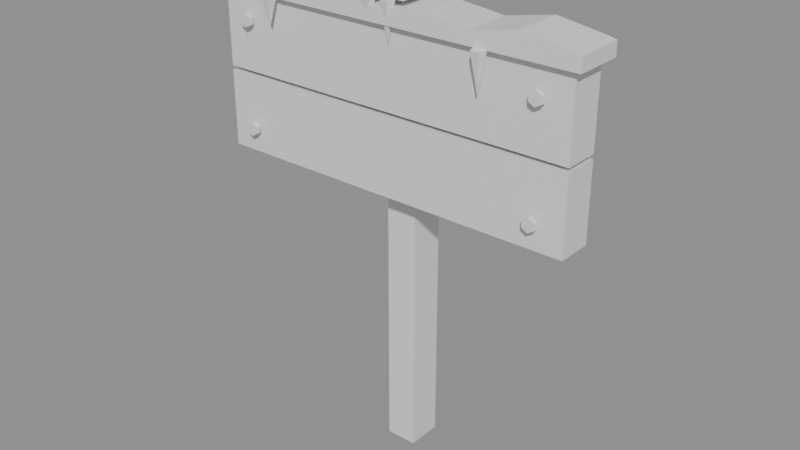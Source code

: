 # Source: Sign12.blend  (saved by Blender 5.2.44; exported with 4.5.12 LTS)
import bpy
from mathutils import Matrix  # noqa: F401  (used for matrix-valued properties, if any)

bpy.ops.wm.read_factory_settings(use_empty=True)
scene = bpy.context.scene
scene.name = 'Scene'

# ---- materials (node trees are filled in below, after node groups)
mat_signpalette = bpy.data.materials.new('SignPalette')
mat_signpalette.roughness = 0.5
mat_signsnow = bpy.data.materials.new('SignSnow')
mat_signsnow.roughness = 0.5

# ---- material node trees
mat_signpalette.use_nodes = True; mat_signpalette.node_tree.nodes.clear()
_N = mat_signpalette.node_tree.nodes; _L = mat_signpalette.node_tree.links
n0 = _N.new('ShaderNodeBsdfPrincipled'); n0.name = 'Principled BSDF'; n0.location = (-200, 100)
n0.inputs[10].default_value = 0.005
n1 = _N.new('ShaderNodeOutputMaterial'); n1.name = 'Material Output'; n1.location = (200, 100)
n2 = _N.new('ShaderNodeNormalMap'); n2.name = 'Normal Map'; n2.location = (-600, -600)
n2.label = 'Normal/Map'
n2.width = 160
n2.inputs[0].default_value = 0.0
_L.new(n0.outputs[0], n1.inputs[0])
_L.new(n2.outputs[0], n0.inputs[5])
n1.is_active_output = True
mat_signsnow.use_nodes = True; mat_signsnow.node_tree.nodes.clear()
_N = mat_signsnow.node_tree.nodes; _L = mat_signsnow.node_tree.links
n0 = _N.new('ShaderNodeBsdfPrincipled'); n0.name = 'Principled BSDF'; n0.location = (-200, 100)
n0.inputs[10].default_value = 0.005
n1 = _N.new('ShaderNodeOutputMaterial'); n1.name = 'Material Output'; n1.location = (200, 100)
n2 = _N.new('ShaderNodeNormalMap'); n2.name = 'Normal Map'; n2.location = (-600, -600)
n2.label = 'Normal/Map'
n2.width = 160
n2.inputs[0].default_value = 0.0
_L.new(n0.outputs[0], n1.inputs[0])
_L.new(n2.outputs[0], n0.inputs[5])
n1.is_active_output = True

# ---- meshes
me_cube_033 = bpy.data.meshes.new('Cube.033')
me_cube_033.from_pydata([(-0.08, 0.0, -0.04), (-0.08, 2.35, -0.04), (-0.08, 0.0, -0.22), (-0.08, 2.35, -0.22), (0.08, 0.0, -0.04), (0.08, 2.35, -0.04), (0.08, 0.0, -0.22), (0.08, 2.35, -0.22), (-0.95, 1.431, 0.09), (-0.95, 1.819, 0.09), (-0.95, 1.431, -0.09), (-0.95, 1.819, -0.09), (0.95, 1.431, 0.09), (0.95, 1.819, 0.09), (0.95, 1.431, -0.09), (0.95, 1.819, -0.09), (-0.95, 1.841, 0.09), (-0.95, 2.229, 0.09), (-0.95, 1.841, -0.09), (-0.95, 2.229, -0.09), (0.95, 1.841, 0.09), (0.95, 2.229, 0.09), (0.95, 1.841, -0.09), (0.95, 2.229, -0.09), (-0.8, 1.594, 0.105), (-0.8, 1.594, 0.13), (-0.7697, 1.577, 0.105), (-0.7697, 1.577, 0.13), (-0.7697, 1.542, 0.105), (-0.7697, 1.542, 0.13), (-0.8, 1.524, 0.105), (-0.8, 1.524, 0.13), (-0.8303, 1.542, 0.105), (-0.8303, 1.542, 0.13), (-0.8303, 1.577, 0.105), (-0.8303, 1.577, 0.13), (-0.8, 2.136, 0.105), (-0.8, 2.136, 0.13), (-0.7697, 2.118, 0.105), (-0.7697, 2.118, 0.13), (-0.7697, 2.083, 0.105), (-0.7697, 2.083, 0.13), (-0.8, 2.066, 0.105), (-0.8, 2.066, 0.13), (-0.8303, 2.083, 0.105), (-0.8303, 2.083, 0.13), (-0.8303, 2.118, 0.105), (-0.8303, 2.118, 0.13), (0.8, 1.594, 0.105), (0.8, 1.594, 0.13), (0.8303, 1.577, 0.105), (0.8303, 1.577, 0.13), (0.8303, 1.542, 0.105), (0.8303, 1.542, 0.13), (0.8, 1.524, 0.105), (0.8, 1.524, 0.13), (0.7697, 1.542, 0.105), (0.7697, 1.542, 0.13), (0.7697, 1.577, 0.105), (0.7697, 1.577, 0.13), (0.8, 2.136, 0.105), (0.8, 2.136, 0.13), (0.8303, 2.118, 0.105), (0.8303, 2.118, 0.13), (0.8303, 2.083, 0.105), (0.8303, 2.083, 0.13), (0.8, 2.066, 0.105), (0.8, 2.066, 0.13), (0.7697, 2.083, 0.105), (0.7697, 2.083, 0.13), (0.7697, 2.118, 0.105), (0.7697, 2.118, 0.13)], [], [(0, 1, 3, 2), (2, 3, 7, 6), (6, 7, 5, 4), (4, 5, 1, 0), (2, 6, 4, 0), (7, 3, 1, 5), (8, 9, 11, 10), (10, 11, 15, 14), (14, 15, 13, 12), (12, 13, 9, 8), (10, 14, 12, 8), (15, 11, 9, 13), (16, 17, 19, 18), (18, 19, 23, 22), (22, 23, 21, 20), (20, 21, 17, 16), (18, 22, 20, 16), (23, 19, 17, 21), (24, 25, 27, 26), (26, 27, 29, 28), (28, 29, 31, 30), (30, 31, 33, 32), (27, 25, 35, 33, 31, 29), (32, 33, 35, 34), (34, 35, 25, 24), (24, 26, 28, 30, 32, 34), (36, 37, 39, 38), (38, 39, 41, 40), (40, 41, 43, 42), (42, 43, 45, 44), (39, 37, 47, 45, 43, 41), (44, 45, 47, 46), (46, 47, 37, 36), (36, 38, 40, 42, 44, 46), (48, 49, 51, 50), (50, 51, 53, 52), (52, 53, 55, 54), (54, 55, 57, 56), (51, 49, 59, 57, 55, 53), (56, 57, 59, 58), (58, 59, 49, 48), (48, 50, 52, 54, 56, 58), (60, 61, 63, 62), (62, 63, 65, 64), (64, 65, 67, 66), (66, 67, 69, 68), (63, 61, 71, 69, 67, 65), (68, 69, 71, 70), (70, 71, 61, 60), (60, 62, 64, 66, 68, 70)])
_uv = me_cube_033.uv_layers.new(name='PaletteUV')
_uv.uv.foreach_set('vector', [0.6562, 0.5, 0.6562, 0.5, 0.6562, 0.5, 0.6562, 0.5, 0.6562, 0.5, 0.6562, 0.5, 0.6562, 0.5, 0.6562, 0.5, 0.6562, 0.5, 0.6562, 0.5, 0.6562, 0.5, 0.6562, 0.5, 0.6562, 0.5, 0.6562, 0.5, 0.6562, 0.5, 0.6562, 0.5, 0.6562, 0.5, 0.6562, 0.5, 0.6562, 0.5, 0.6562, 0.5, 0.6562, 0.5, 0.6562, 0.5, 0.6562, 0.5, 0.6562, 0.5, 0.7188, 0.5, 0.7188, 0.5, 0.7188, 0.5, 0.7188, 0.5, 0.7188, 0.5, 0.7188, 0.5, 0.7188, 0.5, 0.7188, 0.5, 0.7188, 0.5, 0.7188, 0.5, 0.7188, 0.5, 0.7188, 0.5, 0.7188, 0.5, 0.7188, 0.5, 0.7188, 0.5, 0.7188, 0.5, 0.7188, 0.5, 0.7188, 0.5, 0.7188, 0.5, 0.7188, 0.5, 0.7188, 0.5, 0.7188, 0.5, 0.7188, 0.5, 0.7188, 0.5, 0.6562, 0.5, 0.6562, 0.5, 0.6562, 0.5, 0.6562, 0.5, 0.6562, 0.5, 0.6562, 0.5, 0.6562, 0.5, 0.6562, 0.5, 0.6562, 0.5, 0.6562, 0.5, 0.6562, 0.5, 0.6562, 0.5, 0.6562, 0.5, 0.6562, 0.5, 0.6562, 0.5, 0.6562, 0.5, 0.6562, 0.5, 0.6562, 0.5, 0.6562, 0.5, 0.6562, 0.5, 0.6562, 0.5, 0.6562, 0.5, 0.6562, 0.5, 0.6562, 0.5, 0.09375, 0.5, 0.09375, 0.5, 0.09375, 0.5, 0.09375, 0.5, 0.09375, 0.5, 0.09375, 0.5, 0.09375, 0.5, 0.09375, 0.5, 0.09375, 0.5, 0.09375, 0.5, 0.09375, 0.5, 0.09375, 0.5, 0.09375, 0.5, 0.09375, 0.5, 0.09375, 0.5, 0.09375, 0.5, 0.09375, 0.5, 0.09375, 0.5, 0.09375, 0.5, 0.09375, 0.5, 0.09375, 0.5, 0.09375, 0.5, 0.09375, 0.5, 0.09375, 0.5, 0.09375, 0.5, 0.09375, 0.5, 0.09375, 0.5, 0.09375, 0.5, 0.09375, 0.5, 0.09375, 0.5, 0.09375, 0.5, 0.09375, 0.5, 0.09375, 0.5, 0.09375, 0.5, 0.09375, 0.5, 0.09375, 0.5, 0.09375, 0.5, 0.09375, 0.5, 0.09375, 0.5, 0.09375, 0.5, 0.09375, 0.5, 0.09375, 0.5, 0.09375, 0.5, 0.09375, 0.5, 0.09375, 0.5, 0.09375, 0.5, 0.09375, 0.5, 0.09375, 0.5, 0.09375, 0.5, 0.09375, 0.5, 0.09375, 0.5, 0.09375, 0.5, 0.09375, 0.5, 0.09375, 0.5, 0.09375, 0.5, 0.09375, 0.5, 0.09375, 0.5, 0.09375, 0.5, 0.09375, 0.5, 0.09375, 0.5, 0.09375, 0.5, 0.09375, 0.5, 0.09375, 0.5, 0.09375, 0.5, 0.09375, 0.5, 0.09375, 0.5, 0.09375, 0.5, 0.09375, 0.5, 0.09375, 0.5, 0.09375, 0.5, 0.09375, 0.5, 0.09375, 0.5, 0.09375, 0.5, 0.09375, 0.5, 0.09375, 0.5, 0.09375, 0.5, 0.09375, 0.5, 0.09375, 0.5, 0.09375, 0.5, 0.09375, 0.5, 0.09375, 0.5, 0.09375, 0.5, 0.09375, 0.5, 0.09375, 0.5, 0.09375, 0.5, 0.09375, 0.5, 0.09375, 0.5, 0.09375, 0.5, 0.09375, 0.5, 0.09375, 0.5, 0.09375, 0.5, 0.09375, 0.5, 0.09375, 0.5, 0.09375, 0.5, 0.09375, 0.5, 0.09375, 0.5, 0.09375, 0.5, 0.09375, 0.5, 0.09375, 0.5, 0.09375, 0.5, 0.09375, 0.5, 0.09375, 0.5, 0.09375, 0.5, 0.09375, 0.5, 0.09375, 0.5, 0.09375, 0.5, 0.09375, 0.5, 0.09375, 0.5, 0.09375, 0.5, 0.09375, 0.5, 0.09375, 0.5, 0.09375, 0.5, 0.09375, 0.5, 0.09375, 0.5, 0.09375, 0.5, 0.09375, 0.5, 0.09375, 0.5, 0.09375, 0.5, 0.09375, 0.5, 0.09375, 0.5, 0.09375, 0.5, 0.09375, 0.5, 0.09375, 0.5, 0.09375, 0.5, 0.09375, 0.5, 0.09375, 0.5, 0.09375, 0.5, 0.09375, 0.5, 0.09375, 0.5, 0.09375, 0.5, 0.09375, 0.5, 0.09375, 0.5, 0.09375, 0.5, 0.09375, 0.5, 0.09375, 0.5, 0.09375, 0.5, 0.09375, 0.5, 0.09375, 0.5, 0.09375, 0.5, 0.09375, 0.5, 0.09375, 0.5, 0.09375, 0.5, 0.09375, 0.5, 0.09375, 0.5])
me_cube_033.materials.append(mat_signpalette)
me_cube_033.update()
me_cube_033.normals_split_custom_set([tuple(v) for v in zip(*[iter([-1.0, 0.0, 0.0, -1.0, 0.0, 0.0, -1.0, 0.0, 0.0, -1.0, 0.0, 0.0, 0.0, 0.0, -1.0, 0.0, 0.0, -1.0, 0.0, 0.0, -1.0, 0.0, 0.0, -1.0, 1.0, 0.0, 0.0, 1.0, 0.0, 0.0, 1.0, 0.0, 0.0, 1.0, 0.0, 0.0, 0.0, 0.0, 1.0, 0.0, 0.0, 1.0, 0.0, 0.0, 1.0, 0.0, 0.0, 1.0, 0.0, -1.0, 0.0, 0.0, -1.0, 0.0, 0.0, -1.0, 0.0, 0.0, -1.0, 0.0, 0.0, 1.0, 0.0, 0.0, 1.0, 0.0, 0.0, 1.0, 0.0, 0.0, 1.0, 0.0, -1.0, 0.0, 0.0, -1.0, 0.0, 0.0, -1.0, 0.0, 0.0, -1.0, 0.0, 0.0, 0.0, 0.0, -1.0, 0.0, 0.0, -1.0, 0.0, 0.0, -1.0, 0.0, 0.0, -1.0, 1.0, 0.0, 0.0, 1.0, 0.0, 0.0, 1.0, 0.0, 0.0, 1.0, 0.0, 0.0, 0.0, 0.0, 1.0, 0.0, 0.0, 1.0, 0.0, 0.0, 1.0, 0.0, 0.0, 1.0, 0.0, -1.0, 0.0, 0.0, -1.0, 0.0, 0.0, -1.0, 0.0, 0.0, -1.0, 0.0, 0.0, 1.0, 0.0, 0.0, 1.0, 0.0, 0.0, 1.0, 0.0, 0.0, 1.0, 0.0, -1.0, 0.0, 0.0, -1.0, 0.0, 0.0, -1.0, 0.0, 0.0, -1.0, 0.0, 0.0, 0.0, 0.0, -1.0, 0.0, 0.0, -1.0, 0.0, 0.0, -1.0, 0.0, 0.0, -1.0, 1.0, 0.0, 0.0, 1.0, 0.0, 0.0, 1.0, 0.0, 0.0, 1.0, 0.0, 0.0, 0.0, 0.0, 1.0, 0.0, 0.0, 1.0, 0.0, 0.0, 1.0, 0.0, 0.0, 1.0, 0.0, -1.0, 0.0, 0.0, -1.0, 0.0, 0.0, -1.0, 0.0, 0.0, -1.0, 0.0, 0.0, 1.0, 0.0, 0.0, 1.0, 0.0, 0.0, 1.0, 0.0, 0.0, 1.0, 0.0, 0.5, 0.866, 0.0, 0.5, 0.866, 0.0, 0.5, 0.866, 0.0, 0.5, 0.866, 0.0, 1.0, 0.0, 0.0, 1.0, 0.0, 0.0, 1.0, 0.0, 0.0, 1.0, 0.0, 0.0, 0.5, -0.866, 0.0, 0.5, -0.866, 0.0, 0.5, -0.866, 0.0, 0.5, -0.866, 0.0, -0.5, -0.866, 0.0, -0.5, -0.866, 0.0, -0.5, -0.866, 0.0, -0.5, -0.866, 0.0, 0.0, 0.0, 1.0, 0.0, 0.0, 1.0, 0.0, 0.0, 1.0, 0.0, 0.0, 1.0, 0.0, 0.0, 1.0, 0.0, 0.0, 1.0, -1.0, 0.0, 0.0, -1.0, 0.0, 0.0, -1.0, 0.0, 0.0, -1.0, 0.0, 0.0, -0.5, 0.866, 0.0, -0.5, 0.866, 0.0, -0.5, 0.866, 0.0, -0.5, 0.866, 0.0, -7.316e-08, 0.0, -1.0, -7.316e-08, 0.0, -1.0, -7.316e-08, 0.0, -1.0, -7.316e-08, 0.0, -1.0, -7.316e-08, 0.0, -1.0, -7.316e-08, 0.0, -1.0, 0.5, 0.866, 0.0, 0.5, 0.866, 0.0, 0.5, 0.866, 0.0, 0.5, 0.866, 0.0, 1.0, 0.0, 0.0, 1.0, 0.0, 0.0, 1.0, 0.0, 0.0, 1.0, 0.0, 0.0, 0.5, -0.866, 0.0, 0.5, -0.866, 0.0, 0.5, -0.866, 0.0, 0.5, -0.866, 0.0, -0.5, -0.866, 0.0, -0.5, -0.866, 0.0, -0.5, -0.866, 0.0, -0.5, -0.866, 0.0, 0.0, 0.0, 1.0, 0.0, 0.0, 1.0, 0.0, 0.0, 1.0, 0.0, 0.0, 1.0, 0.0, 0.0, 1.0, 0.0, 0.0, 1.0, -1.0, 0.0, 0.0, -1.0, 0.0, 0.0, -1.0, 0.0, 0.0, -1.0, 0.0, 0.0, -0.5, 0.866, 0.0, -0.5, 0.866, 0.0, -0.5, 0.866, 0.0, -0.5, 0.866, 0.0, 0.0, 0.0, -1.0, 0.0, 0.0, -1.0, 0.0, 0.0, -1.0, 0.0, 0.0, -1.0, 0.0, 0.0, -1.0, 0.0, 0.0, -1.0, 0.5, 0.866, 0.0, 0.5, 0.866, 0.0, 0.5, 0.866, 0.0, 0.5, 0.866, 0.0, 1.0, 0.0, 0.0, 1.0, 0.0, 0.0, 1.0, 0.0, 0.0, 1.0, 0.0, 0.0, 0.5, -0.866, 0.0, 0.5, -0.866, 0.0, 0.5, -0.866, 0.0, 0.5, -0.866, 0.0, -0.5, -0.866, 0.0, -0.5, -0.866, 0.0, -0.5, -0.866, 0.0, -0.5, -0.866, 0.0, 0.0, 0.0, 1.0, 0.0, 0.0, 1.0, 0.0, 0.0, 1.0, 0.0, 0.0, 1.0, 0.0, 0.0, 1.0, 0.0, 0.0, 1.0, -1.0, 0.0, 0.0, -1.0, 0.0, 0.0, -1.0, 0.0, 0.0, -1.0, 0.0, 0.0, -0.5, 0.866, 0.0, -0.5, 0.866, 0.0, -0.5, 0.866, 0.0, -0.5, 0.866, 0.0, -7.316e-08, 0.0, -1.0, -7.316e-08, 0.0, -1.0, -7.316e-08, 0.0, -1.0, -7.316e-08, 0.0, -1.0, -7.316e-08, 0.0, -1.0, -7.316e-08, 0.0, -1.0, 0.5, 0.866, 0.0, 0.5, 0.866, 0.0, 0.5, 0.866, 0.0, 0.5, 0.866, 0.0, 1.0, 0.0, 0.0, 1.0, 0.0, 0.0, 1.0, 0.0, 0.0, 1.0, 0.0, 0.0, 0.5, -0.866, 0.0, 0.5, -0.866, 0.0, 0.5, -0.866, 0.0, 0.5, -0.866, 0.0, -0.5, -0.866, 0.0, -0.5, -0.866, 0.0, -0.5, -0.866, 0.0, -0.5, -0.866, 0.0, 0.0, 0.0, 1.0, 0.0, 0.0, 1.0, 0.0, 0.0, 1.0, 0.0, 0.0, 1.0, 0.0, 0.0, 1.0, 0.0, 0.0, 1.0, -1.0, 0.0, 0.0, -1.0, 0.0, 0.0, -1.0, 0.0, 0.0, -1.0, 0.0, 0.0, -0.5, 0.866, 0.0, -0.5, 0.866, 0.0, -0.5, 0.866, 0.0, -0.5, 0.866, 0.0, 0.0, 0.0, -1.0, 0.0, 0.0, -1.0, 0.0, 0.0, -1.0, 0.0, 0.0, -1.0, 0.0, 0.0, -1.0, 0.0, 0.0, -1.0])] * 3)])
me_cube_035 = bpy.data.meshes.new('Cube.035')
me_cube_035.from_pydata([(-0.125, 2.35, 0.1), (-0.125, 2.44, 0.1), (-0.06375, 2.474, 0.1), (-0.0425, 2.442, 0.1), (-0.02125, 2.419, 0.1), (0.0, 2.417, 0.1), (0.02125, 2.467, 0.1), (0.0425, 2.417, 0.1), (0.06375, 2.458, 0.1), (0.085, 2.449, 0.1), (0.125, 2.42, 0.1), (0.125, 2.35, 0.1), (-0.125, 2.35, -0.1), (-0.125, 2.44, -0.1), (-0.06375, 2.474, -0.1), (-0.0425, 2.442, -0.1), (-0.02125, 2.419, -0.1), (0.0, 2.417, -0.1), (0.02125, 2.467, -0.1), (0.0425, 2.417, -0.1), (0.06375, 2.458, -0.1), (0.085, 2.449, -0.1), (0.125, 2.42, -0.1), (0.125, 2.35, -0.1), (-0.0561, 2.22, 0.108), (-0.0561, 2.35, 0.073), (-0.02281, 2.35, 0.09718), (-0.03553, 2.35, 0.1363), (-0.07667, 2.35, 0.1363), (-0.08939, 2.35, 0.09718), (0.0476, 2.16, 0.108), (0.0476, 2.35, 0.073), (0.08089, 2.35, 0.09718), (0.06817, 2.35, 0.1363), (0.02703, 2.35, 0.1363), (0.01431, 2.35, 0.09718), (-0.99, 2.24, 0.125), (-0.99, 2.33, 0.125), (-0.7125, 2.324, 0.125), (-0.475, 2.352, 0.125), (-0.2375, 2.306, 0.125), (0.0, 2.313, 0.125), (0.2375, 2.332, 0.125), (0.475, 2.306, 0.125), (0.7125, 2.355, 0.125), (0.95, 2.319, 0.125), (0.99, 2.31, 0.125), (0.99, 2.24, 0.125), (-0.99, 2.24, -0.125), (-0.99, 2.33, -0.125), (-0.7125, 2.324, -0.125), (-0.475, 2.352, -0.125), (-0.2375, 2.306, -0.125), (0.0, 2.313, -0.125), (0.2375, 2.332, -0.125), (0.475, 2.306, -0.125), (0.7125, 2.355, -0.125), (0.95, 2.319, -0.125), (0.99, 2.31, -0.125), (0.99, 2.24, -0.125), (-0.627, 2.11, 0.133), (-0.627, 2.24, 0.098), (-0.5937, 2.24, 0.1222), (-0.6064, 2.24, 0.1613), (-0.6476, 2.24, 0.1613), (-0.6603, 2.24, 0.1222), (0.532, 2.05, 0.133), (0.532, 2.24, 0.098), (0.5653, 2.24, 0.1222), (0.5526, 2.24, 0.1613), (0.5114, 2.24, 0.1613), (0.4987, 2.24, 0.1222)], [], [(11, 10, 9, 8, 7, 6, 5, 4, 3, 2, 1, 0), (12, 13, 14, 15, 16, 17, 18, 19, 20, 21, 22, 23), (0, 1, 13, 12), (1, 2, 14, 13), (2, 3, 15, 14), (3, 4, 16, 15), (4, 5, 17, 16), (5, 6, 18, 17), (6, 7, 19, 18), (7, 8, 20, 19), (8, 9, 21, 20), (9, 10, 22, 21), (10, 11, 23, 22), (11, 0, 12, 23), (24, 25, 26), (24, 26, 27), (24, 27, 28), (26, 25, 29, 28, 27), (24, 28, 29), (24, 29, 25), (30, 31, 32), (30, 32, 33), (30, 33, 34), (32, 31, 35, 34, 33), (30, 34, 35), (30, 35, 31), (47, 46, 45, 44, 43, 42, 41, 40, 39, 38, 37, 36), (48, 49, 50, 51, 52, 53, 54, 55, 56, 57, 58, 59), (36, 37, 49, 48), (37, 38, 50, 49), (38, 39, 51, 50), (39, 40, 52, 51), (40, 41, 53, 52), (41, 42, 54, 53), (42, 43, 55, 54), (43, 44, 56, 55), (44, 45, 57, 56), (45, 46, 58, 57), (46, 47, 59, 58), (47, 36, 48, 59), (60, 61, 62), (60, 62, 63), (60, 63, 64), (62, 61, 65, 64, 63), (60, 64, 65), (60, 65, 61), (66, 67, 68), (66, 68, 69), (66, 69, 70), (68, 67, 71, 70, 69), (66, 70, 71), (66, 71, 67)])
_uv = me_cube_035.uv_layers.new(name='PaletteUV')
_uv.uv.foreach_set('vector', [0.1562, 0.5, 0.1562, 0.5, 0.1562, 0.5, 0.1562, 0.5, 0.1562, 0.5, 0.1562, 0.5, 0.1562, 0.5, 0.1562, 0.5, 0.1562, 0.5, 0.1562, 0.5, 0.1562, 0.5, 0.1562, 0.5, 0.1562, 0.5, 0.1562, 0.5, 0.1562, 0.5, 0.1562, 0.5, 0.1562, 0.5, 0.1562, 0.5, 0.1562, 0.5, 0.1562, 0.5, 0.1562, 0.5, 0.1562, 0.5, 0.1562, 0.5, 0.1562, 0.5, 0.1562, 0.5, 0.1562, 0.5, 0.1562, 0.5, 0.1562, 0.5, 0.1562, 0.5, 0.1562, 0.5, 0.1562, 0.5, 0.1562, 0.5, 0.1562, 0.5, 0.1562, 0.5, 0.1562, 0.5, 0.1562, 0.5, 0.1562, 0.5, 0.1562, 0.5, 0.1562, 0.5, 0.1562, 0.5, 0.1562, 0.5, 0.1562, 0.5, 0.1562, 0.5, 0.1562, 0.5, 0.1562, 0.5, 0.1562, 0.5, 0.1562, 0.5, 0.1562, 0.5, 0.1562, 0.5, 0.1562, 0.5, 0.1562, 0.5, 0.1562, 0.5, 0.1562, 0.5, 0.1562, 0.5, 0.1562, 0.5, 0.1562, 0.5, 0.1562, 0.5, 0.1562, 0.5, 0.1562, 0.5, 0.1562, 0.5, 0.1562, 0.5, 0.1562, 0.5, 0.1562, 0.5, 0.1562, 0.5, 0.1562, 0.5, 0.1562, 0.5, 0.1562, 0.5, 0.1562, 0.5, 0.1562, 0.5, 0.1562, 0.5, 0.1562, 0.5, 0.1562, 0.5, 0.2188, 0.5, 0.2188, 0.5, 0.2188, 0.5, 0.2188, 0.5, 0.2188, 0.5, 0.2188, 0.5, 0.2188, 0.5, 0.2188, 0.5, 0.2188, 0.5, 0.2188, 0.5, 0.2188, 0.5, 0.2188, 0.5, 0.2188, 0.5, 0.2188, 0.5, 0.2188, 0.5, 0.2188, 0.5, 0.2188, 0.5, 0.2188, 0.5, 0.2188, 0.5, 0.2188, 0.5, 0.2188, 0.5, 0.2188, 0.5, 0.2188, 0.5, 0.2188, 0.5, 0.2188, 0.5, 0.2188, 0.5, 0.2188, 0.5, 0.2188, 0.5, 0.2188, 0.5, 0.2188, 0.5, 0.2188, 0.5, 0.2188, 0.5, 0.2188, 0.5, 0.2188, 0.5, 0.2188, 0.5, 0.2188, 0.5, 0.2188, 0.5, 0.2188, 0.5, 0.2188, 0.5, 0.2188, 0.5, 0.1562, 0.5, 0.1562, 0.5, 0.1562, 0.5, 0.1562, 0.5, 0.1562, 0.5, 0.1562, 0.5, 0.1562, 0.5, 0.1562, 0.5, 0.1562, 0.5, 0.1562, 0.5, 0.1562, 0.5, 0.1562, 0.5, 0.1562, 0.5, 0.1562, 0.5, 0.1562, 0.5, 0.1562, 0.5, 0.1562, 0.5, 0.1562, 0.5, 0.1562, 0.5, 0.1562, 0.5, 0.1562, 0.5, 0.1562, 0.5, 0.1562, 0.5, 0.1562, 0.5, 0.1562, 0.5, 0.1562, 0.5, 0.1562, 0.5, 0.1562, 0.5, 0.1562, 0.5, 0.1562, 0.5, 0.1562, 0.5, 0.1562, 0.5, 0.1562, 0.5, 0.1562, 0.5, 0.1562, 0.5, 0.1562, 0.5, 0.1562, 0.5, 0.1562, 0.5, 0.1562, 0.5, 0.1562, 0.5, 0.1562, 0.5, 0.1562, 0.5, 0.1562, 0.5, 0.1562, 0.5, 0.1562, 0.5, 0.1562, 0.5, 0.1562, 0.5, 0.1562, 0.5, 0.1562, 0.5, 0.1562, 0.5, 0.1562, 0.5, 0.1562, 0.5, 0.1562, 0.5, 0.1562, 0.5, 0.1562, 0.5, 0.1562, 0.5, 0.1562, 0.5, 0.1562, 0.5, 0.1562, 0.5, 0.1562, 0.5, 0.1562, 0.5, 0.1562, 0.5, 0.1562, 0.5, 0.1562, 0.5, 0.1562, 0.5, 0.1562, 0.5, 0.1562, 0.5, 0.1562, 0.5, 0.1562, 0.5, 0.1562, 0.5, 0.1562, 0.5, 0.1562, 0.5, 0.2188, 0.5, 0.2188, 0.5, 0.2188, 0.5, 0.2188, 0.5, 0.2188, 0.5, 0.2188, 0.5, 0.2188, 0.5, 0.2188, 0.5, 0.2188, 0.5, 0.2188, 0.5, 0.2188, 0.5, 0.2188, 0.5, 0.2188, 0.5, 0.2188, 0.5, 0.2188, 0.5, 0.2188, 0.5, 0.2188, 0.5, 0.2188, 0.5, 0.2188, 0.5, 0.2188, 0.5, 0.2188, 0.5, 0.2188, 0.5, 0.2188, 0.5, 0.2188, 0.5, 0.2188, 0.5, 0.2188, 0.5, 0.2188, 0.5, 0.2188, 0.5, 0.2188, 0.5, 0.2188, 0.5, 0.2188, 0.5, 0.2188, 0.5, 0.2188, 0.5, 0.2188, 0.5, 0.2188, 0.5, 0.2188, 0.5, 0.2188, 0.5, 0.2188, 0.5, 0.2188, 0.5, 0.2188, 0.5])
me_cube_035.materials.append(mat_signsnow)
me_cube_035.update()
me_cube_035.normals_split_custom_set([tuple(v) for v in zip(*[iter([0.0, 0.0, 1.0, 0.0, 0.0, 1.0, 0.0, 0.0, 1.0, 0.0, 0.0, 1.0, 0.0, 0.0, 1.0, 0.0, 0.0, 1.0, 0.0, 0.0, 1.0, 0.0, 0.0, 1.0, 0.0, 0.0, 1.0, 0.0, 0.0, 1.0, 0.0, 0.0, 1.0, 0.0, 0.0, 1.0, -1.992e-08, 0.0, -1.0, -1.992e-08, 0.0, -1.0, -1.992e-08, 0.0, -1.0, -1.992e-08, 0.0, -1.0, -1.992e-08, 0.0, -1.0, -1.992e-08, 0.0, -1.0, -1.992e-08, 0.0, -1.0, -1.992e-08, 0.0, -1.0, -1.992e-08, 0.0, -1.0, -1.992e-08, 0.0, -1.0, -1.992e-08, 0.0, -1.0, -1.992e-08, 0.0, -1.0, -1.0, 0.0, 0.0, -1.0, 0.0, 0.0, -1.0, 0.0, 0.0, -1.0, 0.0, 0.0, -0.4845, 0.8748, 0.0, -0.4845, 0.8748, 0.0, -0.4845, 0.8748, 0.0, -0.4845, 0.8748, 0.0, 0.8312, 0.5559, 0.0, 0.8312, 0.5559, 0.0, 0.8312, 0.5559, 0.0, 0.8312, 0.5559, 0.0, 0.7296, 0.6839, 0.0, 0.7296, 0.6839, 0.0, 0.7296, 0.6839, 0.0, 0.7296, 0.6839, 0.0, 0.1211, 0.9926, 0.0, 0.1211, 0.9926, 0.0, 0.1211, 0.9926, 0.0, 0.1211, 0.9926, 0.0, -0.9217, 0.388, 0.0, -0.9217, 0.388, 0.0, -0.9217, 0.388, 0.0, -0.9217, 0.388, 0.0, 0.92, 0.3919, 0.0, 0.92, 0.3919, 0.0, 0.92, 0.3919, 0.0, 0.92, 0.3919, 0.0, -0.8833, 0.4689, 0.0, -0.8833, 0.4689, 0.0, -0.8833, 0.4689, 0.0, -0.8833, 0.4689, 0.0, 0.3632, 0.9317, 0.0, 0.3632, 0.9317, 0.0, 0.3632, 0.9317, 0.0, 0.3632, 0.9317, 0.0, 0.5901, 0.8074, 0.0, 0.5901, 0.8074, 0.0, 0.5901, 0.8074, 0.0, 0.5901, 0.8074, 0.0, 1.0, 0.0, 0.0, 1.0, 0.0, 0.0, 1.0, 0.0, 0.0, 1.0, 0.0, 0.0, 0.0, -1.0, 0.0, 0.0, -1.0, 0.0, 0.0, -1.0, 0.0, 0.0, -1.0, 0.0, 0.5743, -0.2128, -0.7905, 0.5743, -0.2128, -0.7905, 0.5743, -0.2128, -0.7905, 0.9293, -0.2128, 0.3019, 0.9293, -0.2128, 0.3019, 0.9293, -0.2128, 0.3019, 0.0, -0.2128, 0.9771, 0.0, -0.2128, 0.9771, 0.0, -0.2128, 0.9771, 0.0, 1.0, 2.558e-06, 0.0, 1.0, 2.558e-06, 0.0, 1.0, 2.558e-06, 0.0, 1.0, 2.558e-06, 0.0, 1.0, 2.558e-06, -0.9293, -0.2128, 0.3019, -0.9293, -0.2128, 0.3019, -0.9293, -0.2128, 0.3019, -0.5743, -0.2128, -0.7905, -0.5743, -0.2128, -0.7905, -0.5743, -0.2128, -0.7905, 0.5814, -0.1474, -0.8002, 0.5814, -0.1474, -0.8002, 0.5814, -0.1474, -0.8002, 0.9407, -0.1474, 0.3056, 0.9407, -0.1474, 0.3056, 0.9407, -0.1474, 0.3056, 0.0, -0.1474, 0.9891, 0.0, -0.1474, 0.9891, 0.0, -0.1474, 0.9891, 0.0, 1.0, 2.558e-06, 0.0, 1.0, 2.558e-06, 0.0, 1.0, 2.558e-06, 0.0, 1.0, 2.558e-06, 0.0, 1.0, 2.558e-06, -0.9407, -0.1474, 0.3056, -0.9407, -0.1474, 0.3056, -0.9407, -0.1474, 0.3056, -0.5814, -0.1474, -0.8002, -0.5814, -0.1474, -0.8002, -0.5814, -0.1474, -0.8002, 0.0, 0.0, 1.0, 0.0, 0.0, 1.0, 0.0, 0.0, 1.0, 0.0, 0.0, 1.0, 0.0, 0.0, 1.0, 0.0, 0.0, 1.0, 0.0, 0.0, 1.0, 0.0, 0.0, 1.0, 0.0, 0.0, 1.0, 0.0, 0.0, 1.0, 0.0, 0.0, 1.0, 0.0, 0.0, 1.0, 0.0, 0.0, -1.0, 0.0, 0.0, -1.0, 0.0, 0.0, -1.0, 0.0, 0.0, -1.0, 0.0, 0.0, -1.0, 0.0, 0.0, -1.0, 0.0, 0.0, -1.0, 0.0, 0.0, -1.0, 0.0, 0.0, -1.0, 0.0, 0.0, -1.0, 0.0, 0.0, -1.0, 0.0, 0.0, -1.0, -1.0, 0.0, 0.0, -1.0, 0.0, 0.0, -1.0, 0.0, 0.0, -1.0, 0.0, 0.0, 0.02327, 0.9997, 0.0, 0.02327, 0.9997, 0.0, 0.02327, 0.9997, 0.0, 0.02327, 0.9997, 0.0, -0.121, 0.9927, 0.0, -0.121, 0.9927, 0.0, -0.121, 0.9927, 0.0, -0.121, 0.9927, 0.0, 0.1915, 0.9815, 0.0, 0.1915, 0.9815, 0.0, 0.1915, 0.9815, 0.0, 0.1915, 0.9815, 0.0, -0.02949, 0.9996, 0.0, -0.02949, 0.9996, 0.0, -0.02949, 0.9996, 0.0, -0.02949, 0.9996, 0.0, -0.08032, 0.9968, 0.0, -0.08032, 0.9968, 0.0, -0.08032, 0.9968, 0.0, -0.08032, 0.9968, 0.0, 0.108, 0.9941, 0.0, 0.108, 0.9941, 0.0, 0.108, 0.9941, 0.0, 0.108, 0.9941, 0.0, -0.1993, 0.9799, 0.0, -0.1993, 0.9799, 0.0, -0.1993, 0.9799, 0.0, -0.1993, 0.9799, 0.0, 0.148, 0.989, 0.0, 0.148, 0.989, 0.0, 0.148, 0.989, 0.0, 0.148, 0.989, 0.0, 0.2252, 0.9743, 0.0, 0.2252, 0.9743, 0.0, 0.2252, 0.9743, 0.0, 0.2252, 0.9743, 0.0, 1.0, 0.0, 0.0, 1.0, 0.0, 0.0, 1.0, 0.0, 0.0, 1.0, 0.0, 0.0, 0.0, -1.0, 0.0, 0.0, -1.0, 0.0, 0.0, -1.0, 0.0, 0.0, -1.0, 0.0, 0.5743, -0.2128, -0.7905, 0.5743, -0.2128, -0.7905, 0.5743, -0.2128, -0.7905, 0.9293, -0.2128, 0.3019, 0.9293, -0.2128, 0.3019, 0.9293, -0.2128, 0.3019, 0.0, -0.2128, 0.9771, 0.0, -0.2128, 0.9771, 0.0, -0.2128, 0.9771, 0.0, 1.0, 0.0, 0.0, 1.0, 0.0, 0.0, 1.0, 0.0, 0.0, 1.0, 0.0, 0.0, 1.0, 0.0, -0.9293, -0.2128, 0.3019, -0.9293, -0.2128, 0.3019, -0.9293, -0.2128, 0.3019, -0.5743, -0.2128, -0.7905, -0.5743, -0.2128, -0.7905, -0.5743, -0.2128, -0.7905, 0.5814, -0.1474, -0.8002, 0.5814, -0.1474, -0.8002, 0.5814, -0.1474, -0.8002, 0.9407, -0.1474, 0.3056, 0.9407, -0.1474, 0.3056, 0.9407, -0.1474, 0.3056, 0.0, -0.1474, 0.9891, 0.0, -0.1474, 0.9891, 0.0, -0.1474, 0.9891, 0.0, 1.0, 0.0, 0.0, 1.0, 0.0, 0.0, 1.0, 0.0, 0.0, 1.0, 0.0, 0.0, 1.0, 0.0, -0.9407, -0.1474, 0.3056, -0.9407, -0.1474, 0.3056, -0.9407, -0.1474, 0.3056, -0.5814, -0.1474, -0.8002, -0.5814, -0.1474, -0.8002, -0.5814, -0.1474, -0.8002])] * 3)])

# ---- objects
ob_basisx = bpy.data.objects.new('BasisX', None)
ob_basisy = bpy.data.objects.new('BasisY', None)
ob_basisz = bpy.data.objects.new('BasisZ', None)
ob_body = bpy.data.objects.new('Body', me_cube_033)
ob_snowcap = bpy.data.objects.new('SnowCap', me_cube_035)

# ---- transforms, parenting, visibility, modifiers, constraints
ob_basisx.location = (1.0, 0.0, 0.0)
ob_basisx.rotation_euler = (1.571, -0.0, 0.0)
ob_basisx.color = (0.8, 0.8, 0.8, 1.0)
ob_basisy.location = (0.0, 1.0, 0.0)
ob_basisy.rotation_euler = (1.571, -0.0, 0.0)
ob_basisy.color = (0.8, 0.8, 0.8, 1.0)
ob_basisz.location = (0.0, 0.0, 1.0)
ob_basisz.rotation_euler = (1.571, -0.0, 0.0)
ob_basisz.color = (0.8, 0.8, 0.8, 1.0)
ob_body.location = (0.0, 0.0, 0.0)
ob_body.rotation_euler = (1.571, -0.0, 0.0)
ob_body.color = (0.8, 0.8, 0.8, 1.0)
ob_snowcap.location = (0.0, 0.0, 0.0)
ob_snowcap.rotation_euler = (1.571, -0.0, 0.0)
ob_snowcap.color = (0.8, 0.8, 0.8, 1.0)

# ---- collection membership
scene.collection.objects.link(ob_basisx)
scene.collection.objects.link(ob_basisy)
scene.collection.objects.link(ob_basisz)
scene.collection.objects.link(ob_body)
scene.collection.objects.link(ob_snowcap)

# ---- scene / render settings (as saved in the file)
scene.frame_start = 1; scene.frame_end = 250; scene.frame_set(1)
scene.render.engine = 'BLENDER_EEVEE_NEXT'
scene.render.bake_bias = 0.0
scene.render.bake_samples = 0
scene.render.compositor_device = 'GPU'
scene.eevee.use_volume_custom_range = False
scene.eevee.fast_gi_thickness_near = 0.1
scene.eevee.fast_gi_thickness_far = 0.0
scene.eevee.ray_tracing_options.screen_trace_thickness = 0.1
bpy.context.view_layer.update()

# ---- added for rendering (the .blend has no active camera and no usable light): camera, sun + grey world if the file has none
cam_auto = bpy.data.cameras.new('AutoCamera')
cam_auto.lens = 50.0
cam_auto.sensor_width = 36.0
cam_auto.clip_end = 1000.0
ob_auto_camera = bpy.data.objects.new('AutoCamera', cam_auto)
scene.collection.objects.link(ob_auto_camera)
ob_auto_camera.location = (2.95292, -3.51416, 3.59929)
ob_auto_camera.rotation_euler = (1.09748, -7.21219e-08, 0.694738)
scene.camera = ob_auto_camera
light_auto_sun = bpy.data.lights.new('AutoSun', 'SUN')
light_auto_sun.energy = 3.0
light_auto_sun.angle = 0.0523599
ob_auto_sun = bpy.data.objects.new('AutoSun', light_auto_sun)
scene.collection.objects.link(ob_auto_sun)
ob_auto_sun.rotation_euler = (0.872665, 0.174533, 0.523599)
if scene.world is None:
    world_auto = bpy.data.worlds.new('AutoWorld')
    world_auto.color = (0.3, 0.3, 0.3)
    scene.world = world_auto
bpy.context.view_layer.update()
